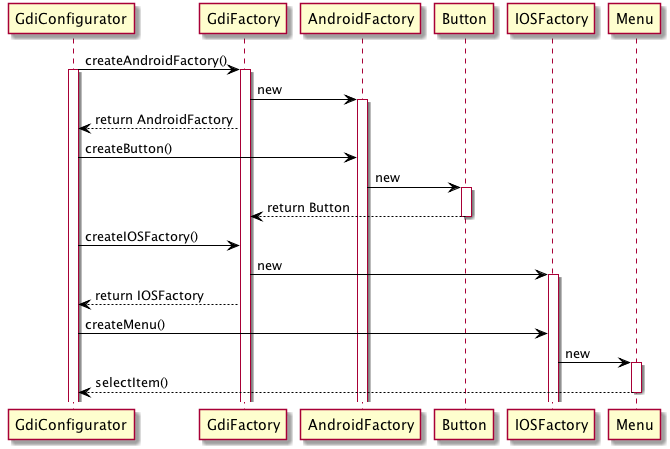

The diagram above was rendered by PlantUML. Its source (embedded in the PNG):
@startuml seq-go
  skinparam class {
	BackgroundColor White
	ArrowColor Black
	BorderColor Black
	
}
GdiConfigurator -> GdiFactory: createAndroidFactory()
activate GdiConfigurator
activate GdiFactory

GdiFactory -> AndroidFactory: new
activate AndroidFactory

GdiConfigurator <-- GdiFactory: return AndroidFactory
GdiConfigurator -> AndroidFactory: createButton()
AndroidFactory -> Button: new
activate Button
GdiFactory <-- Button: return Button
deactivate Button

GdiConfigurator -> GdiFactory: createIOSFactory()
GdiFactory -> IOSFactory: new
activate IOSFactory
GdiConfigurator <-- GdiFactory: return IOSFactory
GdiConfigurator -> IOSFactory: createMenu()

IOSFactory -> Menu: new
activate Menu
GdiConfigurator <-- Menu: selectItem()
deactivate Menu


@enduml